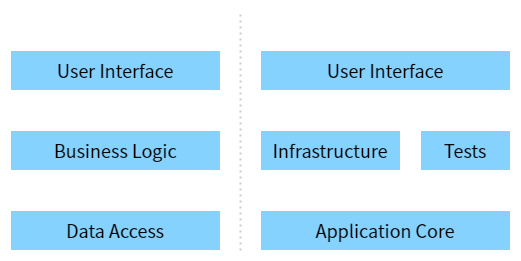

The diagram above was exported from draw.io. Its source (the exported page's mxGraphModel, read from the mxfile embedded in the PNG):
<mxGraphModel dx="1556" dy="785" grid="1" gridSize="10" guides="1" tooltips="1" connect="1" arrows="1" fold="1" page="1" pageScale="1" pageWidth="1169" pageHeight="827" math="0" shadow="0">
  <root>
    <mxCell id="0" />
    <mxCell id="1" parent="0" />
    <mxCell id="2" value="" style="rounded=0;whiteSpace=wrap;html=1;fillColor=none;strokeColor=none;" parent="1" vertex="1">
      <mxGeometry x="40" y="40" width="520" height="260" as="geometry" />
    </mxCell>
    <mxCell id="3" value="Data Access" style="rounded=0;whiteSpace=wrap;html=1;fillColor=#85D2FF;strokeColor=#FFFFFF;fontColor=#000000;fontFamily=Noto Sans JP;fontSource=https%3A%2F%2Ffonts.googleapis.com%2Fcss%3Ffamily%3DNoto%2BSans%2BJP;fontSize=18;" parent="1" vertex="1">
      <mxGeometry x="50" y="250" width="210" height="40" as="geometry" />
    </mxCell>
    <mxCell id="8" style="edgeStyle=none;html=1;exitX=0.5;exitY=1;exitDx=0;exitDy=0;entryX=0.5;entryY=0;entryDx=0;entryDy=0;fontFamily=Noto Sans JP;fontSource=https%3A%2F%2Ffonts.googleapis.com%2Fcss%3Ffamily%3DNoto%2BSans%2BJP;fontSize=18;fontColor=#000000;endArrow=open;endFill=0;strokeColor=#FFFFFF;" parent="1" source="4" target="3" edge="1">
      <mxGeometry relative="1" as="geometry" />
    </mxCell>
    <mxCell id="4" value="Business Logic" style="rounded=0;whiteSpace=wrap;html=1;fillColor=#85D2FF;strokeColor=#FFFFFF;fontColor=#000000;fontFamily=Noto Sans JP;fontSource=https%3A%2F%2Ffonts.googleapis.com%2Fcss%3Ffamily%3DNoto%2BSans%2BJP;fontSize=18;" parent="1" vertex="1">
      <mxGeometry x="50" y="170" width="210" height="40" as="geometry" />
    </mxCell>
    <mxCell id="7" style="edgeStyle=none;html=1;exitX=0.5;exitY=1;exitDx=0;exitDy=0;fontFamily=Noto Sans JP;fontSource=https%3A%2F%2Ffonts.googleapis.com%2Fcss%3Ffamily%3DNoto%2BSans%2BJP;fontSize=18;fontColor=#000000;strokeColor=#FFFFFF;endArrow=open;endFill=0;" parent="1" source="5" target="4" edge="1">
      <mxGeometry relative="1" as="geometry" />
    </mxCell>
    <mxCell id="5" value="User Interface" style="rounded=0;whiteSpace=wrap;html=1;fillColor=#85D2FF;strokeColor=#FFFFFF;fontColor=#000000;fontFamily=Noto Sans JP;fontSource=https%3A%2F%2Ffonts.googleapis.com%2Fcss%3Ffamily%3DNoto%2BSans%2BJP;fontSize=18;" parent="1" vertex="1">
      <mxGeometry x="50" y="90" width="210" height="40" as="geometry" />
    </mxCell>
    <mxCell id="9" value="User Interface" style="rounded=0;whiteSpace=wrap;html=1;fillColor=#85D2FF;strokeColor=#FFFFFF;fontColor=#000000;fontFamily=Noto Sans JP;fontSource=https%3A%2F%2Ffonts.googleapis.com%2Fcss%3Ffamily%3DNoto%2BSans%2BJP;fontSize=18;" parent="1" vertex="1">
      <mxGeometry x="300" y="90" width="250" height="40" as="geometry" />
    </mxCell>
    <mxCell id="18" style="edgeStyle=none;html=1;entryX=0.5;entryY=0;entryDx=0;entryDy=0;fontFamily=Noto Sans JP;fontSource=https%3A%2F%2Ffonts.googleapis.com%2Fcss%3Ffamily%3DNoto%2BSans%2BJP;fontSize=18;fontColor=#000000;endArrow=open;endFill=0;strokeColor=#FFFFFF;" parent="1" source="10" edge="1">
      <mxGeometry relative="1" as="geometry">
        <mxPoint x="370" y="250" as="targetPoint" />
      </mxGeometry>
    </mxCell>
    <mxCell id="10" value="Infrastructure" style="rounded=0;whiteSpace=wrap;html=1;fillColor=#85D2FF;strokeColor=#FFFFFF;fontColor=#000000;fontFamily=Noto Sans JP;fontSource=https%3A%2F%2Ffonts.googleapis.com%2Fcss%3Ffamily%3DNoto%2BSans%2BJP;fontSize=18;" parent="1" vertex="1">
      <mxGeometry x="300" y="170" width="140" height="40" as="geometry" />
    </mxCell>
    <mxCell id="11" value="Application Core" style="rounded=0;whiteSpace=wrap;html=1;fillColor=#85D2FF;strokeColor=#FFFFFF;fontColor=#000000;fontFamily=Noto Sans JP;fontSource=https%3A%2F%2Ffonts.googleapis.com%2Fcss%3Ffamily%3DNoto%2BSans%2BJP;fontSize=18;" parent="1" vertex="1">
      <mxGeometry x="300" y="250" width="250" height="40" as="geometry" />
    </mxCell>
    <mxCell id="16" style="edgeStyle=none;html=1;entryX=0.5;entryY=0;entryDx=0;entryDy=0;fontFamily=Noto Sans JP;fontSource=https%3A%2F%2Ffonts.googleapis.com%2Fcss%3Ffamily%3DNoto%2BSans%2BJP;fontSize=18;fontColor=#000000;endArrow=open;endFill=0;strokeColor=#FFFFFF;" parent="1" source="12" edge="1">
      <mxGeometry relative="1" as="geometry">
        <mxPoint x="505" y="250" as="targetPoint" />
      </mxGeometry>
    </mxCell>
    <mxCell id="12" value="Tests" style="rounded=0;whiteSpace=wrap;html=1;fillColor=#85D2FF;strokeColor=#FFFFFF;fontColor=#000000;fontFamily=Noto Sans JP;fontSource=https%3A%2F%2Ffonts.googleapis.com%2Fcss%3Ffamily%3DNoto%2BSans%2BJP;fontSize=18;" parent="1" vertex="1">
      <mxGeometry x="460" y="170" width="90" height="40" as="geometry" />
    </mxCell>
    <mxCell id="21" style="edgeStyle=none;html=1;entryX=0.5;entryY=0;entryDx=0;entryDy=0;fontFamily=Noto Sans JP;fontSource=https%3A%2F%2Ffonts.googleapis.com%2Fcss%3Ffamily%3DNoto%2BSans%2BJP;fontSize=18;fontColor=#000000;endArrow=open;endFill=0;strokeColor=#FFFFFF;" parent="1" edge="1">
      <mxGeometry relative="1" as="geometry">
        <mxPoint x="450" y="130" as="sourcePoint" />
        <mxPoint x="450" y="250" as="targetPoint" />
      </mxGeometry>
    </mxCell>
    <mxCell id="25" style="edgeStyle=none;html=1;entryX=0.5;entryY=0;entryDx=0;entryDy=0;fontFamily=Noto Sans JP;fontSource=https%3A%2F%2Ffonts.googleapis.com%2Fcss%3Ffamily%3DNoto%2BSans%2BJP;fontSize=18;fontColor=#000000;endArrow=open;endFill=0;strokeColor=#FFFFFF;dashed=1;" parent="1" target="10" edge="1">
      <mxGeometry relative="1" as="geometry">
        <mxPoint x="370" y="130" as="sourcePoint" />
      </mxGeometry>
    </mxCell>
    <mxCell id="26" value="レイヤードアーキテクチャ" style="text;html=1;strokeColor=none;fillColor=none;align=left;verticalAlign=middle;whiteSpace=wrap;rounded=0;fontFamily=Noto Sans JP;fontSource=https%3A%2F%2Ffonts.googleapis.com%2Fcss%3Ffamily%3DNoto%2BSans%2BJP;fontSize=18;fontColor=#FFFFFF;" parent="1" vertex="1">
      <mxGeometry x="50" y="50" width="230" height="30" as="geometry" />
    </mxCell>
    <mxCell id="27" value="" style="endArrow=none;dashed=1;html=1;strokeWidth=2;fontFamily=Noto Sans JP;fontSource=https%3A%2F%2Ffonts.googleapis.com%2Fcss%3Ffamily%3DNoto%2BSans%2BJP;fontSize=18;fontColor=#000000;strokeColor=#cccccc;dashPattern=1 2;" parent="1" edge="1">
      <mxGeometry width="50" height="50" relative="1" as="geometry">
        <mxPoint x="280" y="290" as="sourcePoint" />
        <mxPoint x="280" y="50" as="targetPoint" />
      </mxGeometry>
    </mxCell>
    <mxCell id="28" value="クリーンアーキテクチャ" style="text;html=1;strokeColor=none;fillColor=none;align=left;verticalAlign=middle;whiteSpace=wrap;rounded=0;fontFamily=Noto Sans JP;fontSource=https%3A%2F%2Ffonts.googleapis.com%2Fcss%3Ffamily%3DNoto%2BSans%2BJP;fontSize=18;fontColor=#FFFFFF;" parent="1" vertex="1">
      <mxGeometry x="300" y="50" width="230" height="30" as="geometry" />
    </mxCell>
  </root>
</mxGraphModel>